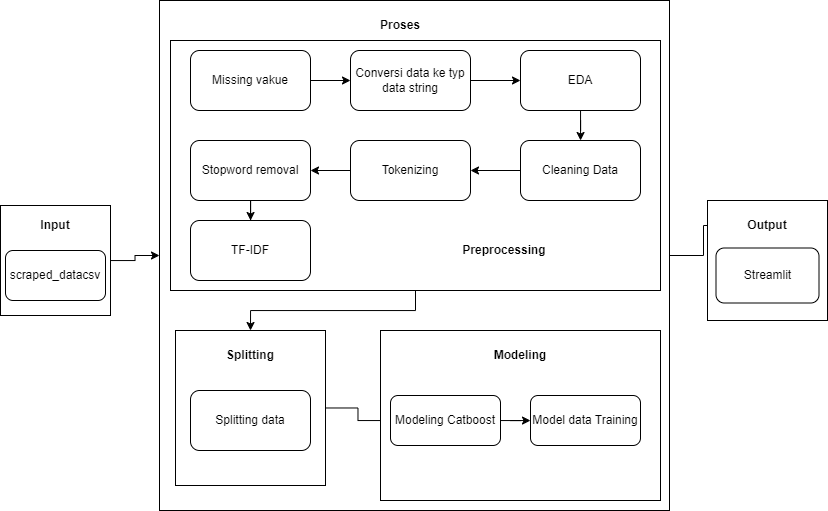

The diagram above was exported from draw.io. Its source (the exported page's mxGraphModel, read from the mxfile embedded in the PNG):
<mxGraphModel dx="1343" dy="637" grid="1" gridSize="10" guides="1" tooltips="1" connect="1" arrows="1" fold="1" page="1" pageScale="1" pageWidth="827" pageHeight="1169" math="0" shadow="0">
  <root>
    <mxCell id="WIyWlLk6GJQsqaUBKTNV-0" />
    <mxCell id="WIyWlLk6GJQsqaUBKTNV-1" parent="WIyWlLk6GJQsqaUBKTNV-0" />
    <mxCell id="GNzw4j8sVvHaqvD2QBP_-13" value="" style="edgeStyle=orthogonalEdgeStyle;rounded=0;orthogonalLoop=1;jettySize=auto;html=1;" edge="1" parent="WIyWlLk6GJQsqaUBKTNV-1" source="GNzw4j8sVvHaqvD2QBP_-6" target="GNzw4j8sVvHaqvD2QBP_-7">
      <mxGeometry relative="1" as="geometry" />
    </mxCell>
    <mxCell id="GNzw4j8sVvHaqvD2QBP_-6" value="" style="whiteSpace=wrap;html=1;aspect=fixed;" vertex="1" parent="WIyWlLk6GJQsqaUBKTNV-1">
      <mxGeometry y="475" width="110" height="110" as="geometry" />
    </mxCell>
    <mxCell id="GNzw4j8sVvHaqvD2QBP_-14" value="" style="edgeStyle=orthogonalEdgeStyle;rounded=0;orthogonalLoop=1;jettySize=auto;html=1;" edge="1" parent="WIyWlLk6GJQsqaUBKTNV-1" source="GNzw4j8sVvHaqvD2QBP_-7" target="GNzw4j8sVvHaqvD2QBP_-12">
      <mxGeometry relative="1" as="geometry" />
    </mxCell>
    <mxCell id="GNzw4j8sVvHaqvD2QBP_-7" value="" style="whiteSpace=wrap;html=1;aspect=fixed;" vertex="1" parent="WIyWlLk6GJQsqaUBKTNV-1">
      <mxGeometry x="159" y="270" width="510" height="510" as="geometry" />
    </mxCell>
    <mxCell id="GNzw4j8sVvHaqvD2QBP_-8" value="" style="whiteSpace=wrap;html=1;aspect=fixed;" vertex="1" parent="WIyWlLk6GJQsqaUBKTNV-1">
      <mxGeometry x="707" y="470" width="120" height="120" as="geometry" />
    </mxCell>
    <mxCell id="GNzw4j8sVvHaqvD2QBP_-9" value="scraped_datacsv" style="rounded=1;whiteSpace=wrap;html=1;" vertex="1" parent="WIyWlLk6GJQsqaUBKTNV-1">
      <mxGeometry x="5" y="520" width="100" height="50" as="geometry" />
    </mxCell>
    <mxCell id="GNzw4j8sVvHaqvD2QBP_-10" value="Streamlit" style="rounded=1;whiteSpace=wrap;html=1;" vertex="1" parent="WIyWlLk6GJQsqaUBKTNV-1">
      <mxGeometry x="715.5" y="517.5" width="103" height="55" as="geometry" />
    </mxCell>
    <mxCell id="GNzw4j8sVvHaqvD2QBP_-11" value="&lt;b&gt;Input&lt;/b&gt;" style="text;html=1;strokeColor=none;fillColor=none;align=center;verticalAlign=middle;whiteSpace=wrap;rounded=0;" vertex="1" parent="WIyWlLk6GJQsqaUBKTNV-1">
      <mxGeometry x="25" y="480" width="60" height="30" as="geometry" />
    </mxCell>
    <mxCell id="GNzw4j8sVvHaqvD2QBP_-12" value="&lt;b&gt;Output&lt;/b&gt;" style="text;html=1;strokeColor=none;fillColor=none;align=center;verticalAlign=middle;whiteSpace=wrap;rounded=0;" vertex="1" parent="WIyWlLk6GJQsqaUBKTNV-1">
      <mxGeometry x="737" y="480" width="60" height="30" as="geometry" />
    </mxCell>
    <mxCell id="GNzw4j8sVvHaqvD2QBP_-40" style="edgeStyle=orthogonalEdgeStyle;rounded=0;orthogonalLoop=1;jettySize=auto;html=1;exitX=0.5;exitY=1;exitDx=0;exitDy=0;entryX=0.5;entryY=0;entryDx=0;entryDy=0;" edge="1" parent="WIyWlLk6GJQsqaUBKTNV-1" source="GNzw4j8sVvHaqvD2QBP_-15" target="GNzw4j8sVvHaqvD2QBP_-16">
      <mxGeometry relative="1" as="geometry" />
    </mxCell>
    <mxCell id="GNzw4j8sVvHaqvD2QBP_-15" value="" style="rounded=0;whiteSpace=wrap;html=1;" vertex="1" parent="WIyWlLk6GJQsqaUBKTNV-1">
      <mxGeometry x="170" y="310" width="490" height="250" as="geometry" />
    </mxCell>
    <mxCell id="GNzw4j8sVvHaqvD2QBP_-42" value="" style="edgeStyle=orthogonalEdgeStyle;rounded=0;orthogonalLoop=1;jettySize=auto;html=1;" edge="1" parent="WIyWlLk6GJQsqaUBKTNV-1" source="GNzw4j8sVvHaqvD2QBP_-16" target="GNzw4j8sVvHaqvD2QBP_-31">
      <mxGeometry relative="1" as="geometry" />
    </mxCell>
    <mxCell id="GNzw4j8sVvHaqvD2QBP_-16" value="" style="rounded=0;whiteSpace=wrap;html=1;" vertex="1" parent="WIyWlLk6GJQsqaUBKTNV-1">
      <mxGeometry x="175" y="600" width="150" height="155" as="geometry" />
    </mxCell>
    <mxCell id="GNzw4j8sVvHaqvD2QBP_-18" value="" style="rounded=0;whiteSpace=wrap;html=1;" vertex="1" parent="WIyWlLk6GJQsqaUBKTNV-1">
      <mxGeometry x="380" y="600" width="280" height="170" as="geometry" />
    </mxCell>
    <mxCell id="GNzw4j8sVvHaqvD2QBP_-19" value="&lt;b&gt;Proses&lt;/b&gt;" style="text;html=1;strokeColor=none;fillColor=none;align=center;verticalAlign=middle;whiteSpace=wrap;rounded=0;" vertex="1" parent="WIyWlLk6GJQsqaUBKTNV-1">
      <mxGeometry x="370" y="280" width="60" height="30" as="geometry" />
    </mxCell>
    <mxCell id="GNzw4j8sVvHaqvD2QBP_-38" value="" style="edgeStyle=orthogonalEdgeStyle;rounded=0;orthogonalLoop=1;jettySize=auto;html=1;" edge="1" parent="WIyWlLk6GJQsqaUBKTNV-1" source="GNzw4j8sVvHaqvD2QBP_-20" target="GNzw4j8sVvHaqvD2QBP_-25">
      <mxGeometry relative="1" as="geometry" />
    </mxCell>
    <mxCell id="GNzw4j8sVvHaqvD2QBP_-20" value="Tokenizing" style="rounded=1;whiteSpace=wrap;html=1;" vertex="1" parent="WIyWlLk6GJQsqaUBKTNV-1">
      <mxGeometry x="350" y="410" width="120" height="60" as="geometry" />
    </mxCell>
    <mxCell id="GNzw4j8sVvHaqvD2QBP_-37" value="" style="edgeStyle=orthogonalEdgeStyle;rounded=0;orthogonalLoop=1;jettySize=auto;html=1;" edge="1" parent="WIyWlLk6GJQsqaUBKTNV-1" source="GNzw4j8sVvHaqvD2QBP_-21" target="GNzw4j8sVvHaqvD2QBP_-20">
      <mxGeometry relative="1" as="geometry" />
    </mxCell>
    <mxCell id="GNzw4j8sVvHaqvD2QBP_-21" value="Cleaning Data" style="rounded=1;whiteSpace=wrap;html=1;" vertex="1" parent="WIyWlLk6GJQsqaUBKTNV-1">
      <mxGeometry x="520" y="410" width="120" height="60" as="geometry" />
    </mxCell>
    <mxCell id="GNzw4j8sVvHaqvD2QBP_-36" value="" style="edgeStyle=orthogonalEdgeStyle;rounded=0;orthogonalLoop=1;jettySize=auto;html=1;" edge="1" parent="WIyWlLk6GJQsqaUBKTNV-1" source="GNzw4j8sVvHaqvD2QBP_-22" target="GNzw4j8sVvHaqvD2QBP_-21">
      <mxGeometry relative="1" as="geometry" />
    </mxCell>
    <mxCell id="GNzw4j8sVvHaqvD2QBP_-22" value="EDA" style="rounded=1;whiteSpace=wrap;html=1;" vertex="1" parent="WIyWlLk6GJQsqaUBKTNV-1">
      <mxGeometry x="520" y="320" width="120" height="60" as="geometry" />
    </mxCell>
    <mxCell id="GNzw4j8sVvHaqvD2QBP_-35" value="" style="edgeStyle=orthogonalEdgeStyle;rounded=0;orthogonalLoop=1;jettySize=auto;html=1;" edge="1" parent="WIyWlLk6GJQsqaUBKTNV-1" source="GNzw4j8sVvHaqvD2QBP_-23" target="GNzw4j8sVvHaqvD2QBP_-22">
      <mxGeometry relative="1" as="geometry" />
    </mxCell>
    <mxCell id="GNzw4j8sVvHaqvD2QBP_-23" value="Conversi data ke typ data string" style="rounded=1;whiteSpace=wrap;html=1;" vertex="1" parent="WIyWlLk6GJQsqaUBKTNV-1">
      <mxGeometry x="350" y="320" width="120" height="60" as="geometry" />
    </mxCell>
    <mxCell id="GNzw4j8sVvHaqvD2QBP_-34" value="" style="edgeStyle=orthogonalEdgeStyle;rounded=0;orthogonalLoop=1;jettySize=auto;html=1;" edge="1" parent="WIyWlLk6GJQsqaUBKTNV-1" source="GNzw4j8sVvHaqvD2QBP_-24" target="GNzw4j8sVvHaqvD2QBP_-23">
      <mxGeometry relative="1" as="geometry" />
    </mxCell>
    <mxCell id="GNzw4j8sVvHaqvD2QBP_-24" value="Missing vakue" style="rounded=1;whiteSpace=wrap;html=1;" vertex="1" parent="WIyWlLk6GJQsqaUBKTNV-1">
      <mxGeometry x="190" y="320" width="120" height="60" as="geometry" />
    </mxCell>
    <mxCell id="GNzw4j8sVvHaqvD2QBP_-39" value="" style="edgeStyle=orthogonalEdgeStyle;rounded=0;orthogonalLoop=1;jettySize=auto;html=1;" edge="1" parent="WIyWlLk6GJQsqaUBKTNV-1" source="GNzw4j8sVvHaqvD2QBP_-25" target="GNzw4j8sVvHaqvD2QBP_-26">
      <mxGeometry relative="1" as="geometry" />
    </mxCell>
    <mxCell id="GNzw4j8sVvHaqvD2QBP_-25" value="Stopword removal" style="rounded=1;whiteSpace=wrap;html=1;" vertex="1" parent="WIyWlLk6GJQsqaUBKTNV-1">
      <mxGeometry x="190" y="410" width="120" height="60" as="geometry" />
    </mxCell>
    <mxCell id="GNzw4j8sVvHaqvD2QBP_-26" value="TF-IDF" style="rounded=1;whiteSpace=wrap;html=1;" vertex="1" parent="WIyWlLk6GJQsqaUBKTNV-1">
      <mxGeometry x="190" y="490" width="120" height="60" as="geometry" />
    </mxCell>
    <mxCell id="GNzw4j8sVvHaqvD2QBP_-27" value="&lt;b&gt;Preprocessing&lt;/b&gt;" style="text;html=1;strokeColor=none;fillColor=none;align=center;verticalAlign=middle;whiteSpace=wrap;rounded=0;" vertex="1" parent="WIyWlLk6GJQsqaUBKTNV-1">
      <mxGeometry x="414" y="500" width="180" height="40" as="geometry" />
    </mxCell>
    <mxCell id="GNzw4j8sVvHaqvD2QBP_-28" value="Splitting data" style="rounded=1;whiteSpace=wrap;html=1;" vertex="1" parent="WIyWlLk6GJQsqaUBKTNV-1">
      <mxGeometry x="190" y="660" width="120" height="60" as="geometry" />
    </mxCell>
    <mxCell id="GNzw4j8sVvHaqvD2QBP_-29" value="&lt;b&gt;Splitting&lt;/b&gt;" style="text;html=1;strokeColor=none;fillColor=none;align=center;verticalAlign=middle;whiteSpace=wrap;rounded=0;" vertex="1" parent="WIyWlLk6GJQsqaUBKTNV-1">
      <mxGeometry x="220" y="610" width="60" height="30" as="geometry" />
    </mxCell>
    <mxCell id="GNzw4j8sVvHaqvD2QBP_-30" value="Model data Training" style="rounded=1;whiteSpace=wrap;html=1;" vertex="1" parent="WIyWlLk6GJQsqaUBKTNV-1">
      <mxGeometry x="530" y="665" width="110" height="50" as="geometry" />
    </mxCell>
    <mxCell id="GNzw4j8sVvHaqvD2QBP_-43" value="" style="edgeStyle=orthogonalEdgeStyle;rounded=0;orthogonalLoop=1;jettySize=auto;html=1;" edge="1" parent="WIyWlLk6GJQsqaUBKTNV-1" source="GNzw4j8sVvHaqvD2QBP_-31" target="GNzw4j8sVvHaqvD2QBP_-30">
      <mxGeometry relative="1" as="geometry" />
    </mxCell>
    <mxCell id="GNzw4j8sVvHaqvD2QBP_-31" value="Modeling Catboost" style="rounded=1;whiteSpace=wrap;html=1;" vertex="1" parent="WIyWlLk6GJQsqaUBKTNV-1">
      <mxGeometry x="390" y="665" width="110" height="50" as="geometry" />
    </mxCell>
    <mxCell id="GNzw4j8sVvHaqvD2QBP_-33" value="&lt;b&gt;Modeling&lt;/b&gt;" style="text;html=1;strokeColor=none;fillColor=none;align=center;verticalAlign=middle;whiteSpace=wrap;rounded=0;" vertex="1" parent="WIyWlLk6GJQsqaUBKTNV-1">
      <mxGeometry x="490" y="610" width="60" height="30" as="geometry" />
    </mxCell>
  </root>
</mxGraphModel>